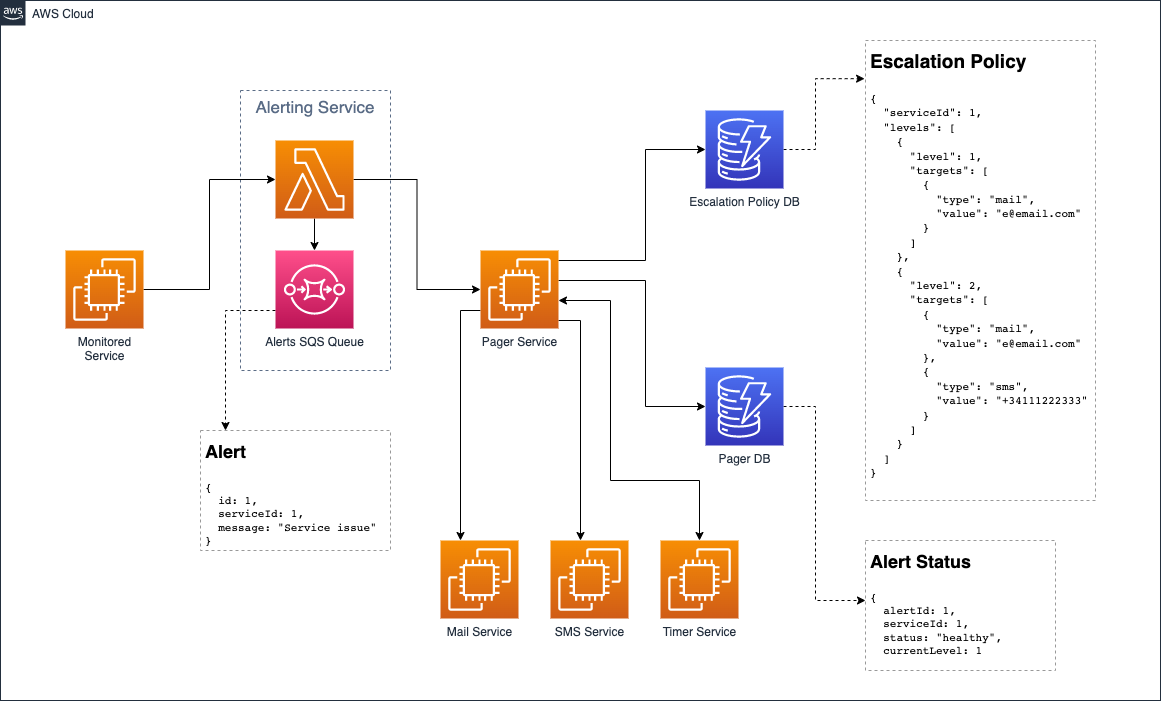

The diagram above was exported from draw.io. Its source (the exported page's mxGraphModel, read from the mxfile embedded in the PNG):
<mxGraphModel dx="2083" dy="1970" grid="1" gridSize="10" guides="1" tooltips="1" connect="1" arrows="1" fold="1" page="1" pageScale="1" pageWidth="1169" pageHeight="827" math="0" shadow="0">
  <root>
    <mxCell id="0" />
    <mxCell id="1" parent="0" />
    <mxCell id="UEzPUAAOIrF-is8g5C7q-154" value="AWS Cloud" style="points=[[0,0],[0.25,0],[0.5,0],[0.75,0],[1,0],[1,0.25],[1,0.5],[1,0.75],[1,1],[0.75,1],[0.5,1],[0.25,1],[0,1],[0,0.75],[0,0.5],[0,0.25]];outlineConnect=0;gradientColor=none;html=1;whiteSpace=wrap;fontSize=12;fontStyle=0;shape=mxgraph.aws4.group;grIcon=mxgraph.aws4.group_aws_cloud_alt;strokeColor=#232F3E;fillColor=none;verticalAlign=top;align=left;spacingLeft=30;fontColor=#232F3E;dashed=0;labelBackgroundColor=#ffffff;container=1;pointerEvents=0;collapsible=0;recursiveResize=0;" parent="1" vertex="1">
      <mxGeometry x="80" y="-780" width="1160" height="700" as="geometry" />
    </mxCell>
    <mxCell id="uREYq_wntUkiFYj5cSV3-17" value="Alerting Service" style="fillColor=none;strokeColor=#5A6C86;dashed=1;verticalAlign=top;fontStyle=0;fontColor=#5A6C86;fontSize=17;" parent="UEzPUAAOIrF-is8g5C7q-154" vertex="1">
      <mxGeometry x="240" y="90" width="150" height="280" as="geometry" />
    </mxCell>
    <mxCell id="uREYq_wntUkiFYj5cSV3-4" style="edgeStyle=orthogonalEdgeStyle;rounded=0;orthogonalLoop=1;jettySize=auto;html=1;entryX=0;entryY=0.5;entryDx=0;entryDy=0;entryPerimeter=0;" parent="UEzPUAAOIrF-is8g5C7q-154" source="uREYq_wntUkiFYj5cSV3-2" target="uREYq_wntUkiFYj5cSV3-16" edge="1">
      <mxGeometry relative="1" as="geometry" />
    </mxCell>
    <mxCell id="uREYq_wntUkiFYj5cSV3-2" value="Monitored&lt;br&gt;Service" style="sketch=0;points=[[0,0,0],[0.25,0,0],[0.5,0,0],[0.75,0,0],[1,0,0],[0,1,0],[0.25,1,0],[0.5,1,0],[0.75,1,0],[1,1,0],[0,0.25,0],[0,0.5,0],[0,0.75,0],[1,0.25,0],[1,0.5,0],[1,0.75,0]];outlineConnect=0;fontColor=#232F3E;gradientColor=#F78E04;gradientDirection=north;fillColor=#D05C17;strokeColor=#ffffff;dashed=0;verticalLabelPosition=bottom;verticalAlign=top;align=center;html=1;fontSize=12;fontStyle=0;aspect=fixed;shape=mxgraph.aws4.resourceIcon;resIcon=mxgraph.aws4.ec2;" parent="UEzPUAAOIrF-is8g5C7q-154" vertex="1">
      <mxGeometry x="65" y="250" width="78" height="78" as="geometry" />
    </mxCell>
    <mxCell id="uREYq_wntUkiFYj5cSV3-6" style="edgeStyle=orthogonalEdgeStyle;rounded=0;orthogonalLoop=1;jettySize=auto;html=1;fontSize=11;dashed=1;" parent="UEzPUAAOIrF-is8g5C7q-154" source="uREYq_wntUkiFYj5cSV3-3" target="uREYq_wntUkiFYj5cSV3-5" edge="1">
      <mxGeometry relative="1" as="geometry">
        <Array as="points">
          <mxPoint x="225" y="310" />
        </Array>
      </mxGeometry>
    </mxCell>
    <mxCell id="uREYq_wntUkiFYj5cSV3-3" value="Alerts SQS Queue" style="sketch=0;points=[[0,0,0],[0.25,0,0],[0.5,0,0],[0.75,0,0],[1,0,0],[0,1,0],[0.25,1,0],[0.5,1,0],[0.75,1,0],[1,1,0],[0,0.25,0],[0,0.5,0],[0,0.75,0],[1,0.25,0],[1,0.5,0],[1,0.75,0]];outlineConnect=0;fontColor=#232F3E;gradientColor=#FF4F8B;gradientDirection=north;fillColor=#BC1356;strokeColor=#ffffff;dashed=0;verticalLabelPosition=bottom;verticalAlign=top;align=center;html=1;fontSize=12;fontStyle=0;aspect=fixed;shape=mxgraph.aws4.resourceIcon;resIcon=mxgraph.aws4.sqs;" parent="UEzPUAAOIrF-is8g5C7q-154" vertex="1">
      <mxGeometry x="275" y="250" width="78" height="78" as="geometry" />
    </mxCell>
    <mxCell id="uREYq_wntUkiFYj5cSV3-5" value="&lt;h1&gt;&lt;font style=&quot;font-size: 18px;&quot;&gt;Alert&lt;/font&gt;&lt;/h1&gt;&lt;pre style=&quot;font-size: 11px;&quot;&gt;{&lt;br/&gt;  id: 1,&lt;br&gt;&amp;nbsp; serviceId: 1,&lt;br&gt;&amp;nbsp; message: &quot;Service issue&quot;&lt;br&gt;&lt;span style=&quot;background-color: initial;&quot;&gt;}&lt;/span&gt;&lt;/pre&gt;" style="text;html=1;strokeColor=#999999;fillColor=none;spacing=5;spacingTop=-20;whiteSpace=wrap;overflow=hidden;rounded=0;dashed=1;" parent="UEzPUAAOIrF-is8g5C7q-154" vertex="1">
      <mxGeometry x="200" y="430" width="190" height="120" as="geometry" />
    </mxCell>
    <mxCell id="uREYq_wntUkiFYj5cSV3-7" style="edgeStyle=orthogonalEdgeStyle;rounded=0;orthogonalLoop=1;jettySize=auto;html=1;fontSize=11;entryX=1;entryY=0.5;entryDx=0;entryDy=0;entryPerimeter=0;startArrow=classic;startFill=1;endArrow=none;endFill=0;" parent="UEzPUAAOIrF-is8g5C7q-154" source="UEzPUAAOIrF-is8g5C7q-148" target="uREYq_wntUkiFYj5cSV3-16" edge="1">
      <mxGeometry relative="1" as="geometry" />
    </mxCell>
    <mxCell id="uREYq_wntUkiFYj5cSV3-10" style="edgeStyle=orthogonalEdgeStyle;rounded=0;orthogonalLoop=1;jettySize=auto;html=1;fontSize=18;" parent="UEzPUAAOIrF-is8g5C7q-154" source="UEzPUAAOIrF-is8g5C7q-148" target="UEzPUAAOIrF-is8g5C7q-149" edge="1">
      <mxGeometry relative="1" as="geometry">
        <Array as="points">
          <mxPoint x="645" y="260" />
          <mxPoint x="645" y="149" />
        </Array>
      </mxGeometry>
    </mxCell>
    <mxCell id="uREYq_wntUkiFYj5cSV3-12" style="edgeStyle=orthogonalEdgeStyle;rounded=0;orthogonalLoop=1;jettySize=auto;html=1;fontSize=18;" parent="UEzPUAAOIrF-is8g5C7q-154" source="UEzPUAAOIrF-is8g5C7q-148" target="uREYq_wntUkiFYj5cSV3-11" edge="1">
      <mxGeometry relative="1" as="geometry">
        <Array as="points">
          <mxPoint x="645" y="280" />
          <mxPoint x="645" y="406" />
        </Array>
      </mxGeometry>
    </mxCell>
    <mxCell id="kMf0MPeSBouDQl2O0-Vw-4" style="edgeStyle=orthogonalEdgeStyle;rounded=0;orthogonalLoop=1;jettySize=auto;html=1;startArrow=classic;startFill=1;" parent="UEzPUAAOIrF-is8g5C7q-154" source="UEzPUAAOIrF-is8g5C7q-148" target="kMf0MPeSBouDQl2O0-Vw-1" edge="1">
      <mxGeometry relative="1" as="geometry">
        <Array as="points">
          <mxPoint x="610" y="300" />
          <mxPoint x="610" y="480" />
          <mxPoint x="699" y="480" />
        </Array>
      </mxGeometry>
    </mxCell>
    <mxCell id="kMf0MPeSBouDQl2O0-Vw-5" style="edgeStyle=orthogonalEdgeStyle;rounded=0;orthogonalLoop=1;jettySize=auto;html=1;" parent="UEzPUAAOIrF-is8g5C7q-154" source="UEzPUAAOIrF-is8g5C7q-148" target="kMf0MPeSBouDQl2O0-Vw-2" edge="1">
      <mxGeometry relative="1" as="geometry">
        <Array as="points">
          <mxPoint x="580" y="320" />
        </Array>
      </mxGeometry>
    </mxCell>
    <mxCell id="kMf0MPeSBouDQl2O0-Vw-6" style="edgeStyle=orthogonalEdgeStyle;rounded=0;orthogonalLoop=1;jettySize=auto;html=1;" parent="UEzPUAAOIrF-is8g5C7q-154" source="UEzPUAAOIrF-is8g5C7q-148" target="kMf0MPeSBouDQl2O0-Vw-3" edge="1">
      <mxGeometry relative="1" as="geometry">
        <Array as="points">
          <mxPoint x="460" y="310" />
        </Array>
      </mxGeometry>
    </mxCell>
    <mxCell id="UEzPUAAOIrF-is8g5C7q-148" value="Pager Service" style="sketch=0;points=[[0,0,0],[0.25,0,0],[0.5,0,0],[0.75,0,0],[1,0,0],[0,1,0],[0.25,1,0],[0.5,1,0],[0.75,1,0],[1,1,0],[0,0.25,0],[0,0.5,0],[0,0.75,0],[1,0.25,0],[1,0.5,0],[1,0.75,0]];outlineConnect=0;fontColor=#232F3E;gradientColor=#F78E04;gradientDirection=north;fillColor=#D05C17;strokeColor=#ffffff;dashed=0;verticalLabelPosition=bottom;verticalAlign=top;align=center;html=1;fontSize=12;fontStyle=0;aspect=fixed;shape=mxgraph.aws4.resourceIcon;resIcon=mxgraph.aws4.ec2;" parent="UEzPUAAOIrF-is8g5C7q-154" vertex="1">
      <mxGeometry x="480" y="250" width="78" height="78" as="geometry" />
    </mxCell>
    <mxCell id="uREYq_wntUkiFYj5cSV3-9" style="edgeStyle=orthogonalEdgeStyle;rounded=0;orthogonalLoop=1;jettySize=auto;html=1;entryX=-0.004;entryY=0.083;entryDx=0;entryDy=0;entryPerimeter=0;fontSize=18;dashed=1;" parent="UEzPUAAOIrF-is8g5C7q-154" source="UEzPUAAOIrF-is8g5C7q-149" target="uREYq_wntUkiFYj5cSV3-8" edge="1">
      <mxGeometry relative="1" as="geometry">
        <Array as="points">
          <mxPoint x="815" y="149" />
          <mxPoint x="815" y="78" />
        </Array>
      </mxGeometry>
    </mxCell>
    <mxCell id="UEzPUAAOIrF-is8g5C7q-149" value="Escalation Policy DB" style="outlineConnect=0;fontColor=#232F3E;gradientColor=#4D72F3;gradientDirection=north;fillColor=#3334B9;strokeColor=#ffffff;dashed=0;verticalLabelPosition=bottom;verticalAlign=top;align=center;html=1;fontSize=12;fontStyle=0;aspect=fixed;shape=mxgraph.aws4.resourceIcon;resIcon=mxgraph.aws4.dynamodb;labelBackgroundColor=#ffffff;" parent="UEzPUAAOIrF-is8g5C7q-154" vertex="1">
      <mxGeometry x="705" y="110" width="78" height="78" as="geometry" />
    </mxCell>
    <mxCell id="uREYq_wntUkiFYj5cSV3-8" value="&lt;h1&gt;&lt;font style=&quot;font-size: 19px;&quot;&gt;Escalation Policy&lt;/font&gt;&lt;/h1&gt;&lt;pre style=&quot;&quot;&gt;&lt;span style=&quot;font-size: 11px;&quot;&gt;{&lt;br&gt;  &quot;serviceId&quot;: 1,&lt;br&gt;  &quot;levels&quot;: [&lt;br&gt;    {&lt;br&gt;      &quot;level&quot;: 1,&lt;br&gt;      &quot;targets&quot;: [&lt;br&gt;        {&lt;br&gt;          &quot;type&quot;: &quot;mail&quot;,&lt;br&gt;          &quot;value&quot;: &quot;e@email.com&quot;&lt;br&gt;        }&lt;br&gt;      ]&lt;br&gt;    },&lt;br&gt;    {&lt;br&gt;      &quot;level&quot;: 2,&lt;br&gt;      &quot;targets&quot;: [&lt;br&gt;        {&lt;br&gt;          &quot;type&quot;: &quot;mail&quot;,&lt;br&gt;          &quot;value&quot;: &quot;e@email.com&quot;&lt;br&gt;        },&lt;br&gt;        {&lt;br&gt;          &quot;type&quot;: &quot;sms&quot;,&lt;br&gt;          &quot;value&quot;: &quot;+34111222333&quot;&lt;br&gt;        }&lt;br&gt;      ]&lt;br&gt;    }&lt;br&gt;  ]&lt;br&gt;}&lt;br&gt;&lt;/span&gt;&lt;/pre&gt;&lt;div&gt;&lt;br&gt;&lt;/div&gt;" style="text;html=1;strokeColor=#999999;fillColor=none;spacing=5;spacingTop=-20;whiteSpace=wrap;overflow=hidden;rounded=0;dashed=1;" parent="UEzPUAAOIrF-is8g5C7q-154" vertex="1">
      <mxGeometry x="865" y="40" width="230" height="460" as="geometry" />
    </mxCell>
    <mxCell id="uREYq_wntUkiFYj5cSV3-15" style="edgeStyle=orthogonalEdgeStyle;rounded=0;orthogonalLoop=1;jettySize=auto;html=1;fontSize=18;dashed=1;" parent="UEzPUAAOIrF-is8g5C7q-154" source="uREYq_wntUkiFYj5cSV3-11" target="uREYq_wntUkiFYj5cSV3-14" edge="1">
      <mxGeometry relative="1" as="geometry">
        <Array as="points">
          <mxPoint x="815" y="406" />
          <mxPoint x="815" y="600" />
        </Array>
      </mxGeometry>
    </mxCell>
    <mxCell id="uREYq_wntUkiFYj5cSV3-11" value="Pager DB" style="outlineConnect=0;fontColor=#232F3E;gradientColor=#4D72F3;gradientDirection=north;fillColor=#3334B9;strokeColor=#ffffff;dashed=0;verticalLabelPosition=bottom;verticalAlign=top;align=center;html=1;fontSize=12;fontStyle=0;aspect=fixed;shape=mxgraph.aws4.resourceIcon;resIcon=mxgraph.aws4.dynamodb;labelBackgroundColor=#ffffff;" parent="UEzPUAAOIrF-is8g5C7q-154" vertex="1">
      <mxGeometry x="705" y="367" width="78" height="78" as="geometry" />
    </mxCell>
    <mxCell id="uREYq_wntUkiFYj5cSV3-14" value="&lt;h1&gt;&lt;font style=&quot;font-size: 18px;&quot;&gt;Alert Status&lt;/font&gt;&lt;/h1&gt;&lt;pre style=&quot;font-size: 11px;&quot;&gt;{&lt;br&gt;  alertId: 1,&lt;br&gt;&amp;nbsp; serviceId: 1,&lt;br&gt;  status: &quot;healthy&quot;,&lt;br&gt;  currentLevel: 1&lt;/pre&gt;&lt;pre style=&quot;font-size: 11px;&quot;&gt;&lt;span style=&quot;background-color: initial;&quot;&gt;}&lt;/span&gt;&lt;/pre&gt;" style="text;html=1;strokeColor=#999999;fillColor=none;spacing=5;spacingTop=-20;whiteSpace=wrap;overflow=hidden;rounded=0;dashed=1;" parent="UEzPUAAOIrF-is8g5C7q-154" vertex="1">
      <mxGeometry x="865" y="540" width="190" height="130" as="geometry" />
    </mxCell>
    <mxCell id="uREYq_wntUkiFYj5cSV3-18" style="edgeStyle=orthogonalEdgeStyle;rounded=0;orthogonalLoop=1;jettySize=auto;html=1;entryX=0.5;entryY=0;entryDx=0;entryDy=0;entryPerimeter=0;fontSize=17;" parent="UEzPUAAOIrF-is8g5C7q-154" source="uREYq_wntUkiFYj5cSV3-16" target="uREYq_wntUkiFYj5cSV3-3" edge="1">
      <mxGeometry relative="1" as="geometry" />
    </mxCell>
    <mxCell id="uREYq_wntUkiFYj5cSV3-16" value="" style="sketch=0;points=[[0,0,0],[0.25,0,0],[0.5,0,0],[0.75,0,0],[1,0,0],[0,1,0],[0.25,1,0],[0.5,1,0],[0.75,1,0],[1,1,0],[0,0.25,0],[0,0.5,0],[0,0.75,0],[1,0.25,0],[1,0.5,0],[1,0.75,0]];outlineConnect=0;fontColor=#232F3E;gradientColor=#F78E04;gradientDirection=north;fillColor=#D05C17;strokeColor=#ffffff;dashed=0;verticalLabelPosition=bottom;verticalAlign=top;align=center;html=1;fontSize=12;fontStyle=0;aspect=fixed;shape=mxgraph.aws4.resourceIcon;resIcon=mxgraph.aws4.lambda;" parent="UEzPUAAOIrF-is8g5C7q-154" vertex="1">
      <mxGeometry x="275" y="140" width="78" height="78" as="geometry" />
    </mxCell>
    <mxCell id="kMf0MPeSBouDQl2O0-Vw-1" value="Timer Service" style="sketch=0;points=[[0,0,0],[0.25,0,0],[0.5,0,0],[0.75,0,0],[1,0,0],[0,1,0],[0.25,1,0],[0.5,1,0],[0.75,1,0],[1,1,0],[0,0.25,0],[0,0.5,0],[0,0.75,0],[1,0.25,0],[1,0.5,0],[1,0.75,0]];outlineConnect=0;fontColor=#232F3E;gradientColor=#F78E04;gradientDirection=north;fillColor=#D05C17;strokeColor=#ffffff;dashed=0;verticalLabelPosition=bottom;verticalAlign=top;align=center;html=1;fontSize=12;fontStyle=0;aspect=fixed;shape=mxgraph.aws4.resourceIcon;resIcon=mxgraph.aws4.ec2;" parent="UEzPUAAOIrF-is8g5C7q-154" vertex="1">
      <mxGeometry x="660" y="540" width="78" height="78" as="geometry" />
    </mxCell>
    <mxCell id="kMf0MPeSBouDQl2O0-Vw-2" value="SMS Service" style="sketch=0;points=[[0,0,0],[0.25,0,0],[0.5,0,0],[0.75,0,0],[1,0,0],[0,1,0],[0.25,1,0],[0.5,1,0],[0.75,1,0],[1,1,0],[0,0.25,0],[0,0.5,0],[0,0.75,0],[1,0.25,0],[1,0.5,0],[1,0.75,0]];outlineConnect=0;fontColor=#232F3E;gradientColor=#F78E04;gradientDirection=north;fillColor=#D05C17;strokeColor=#ffffff;dashed=0;verticalLabelPosition=bottom;verticalAlign=top;align=center;html=1;fontSize=12;fontStyle=0;aspect=fixed;shape=mxgraph.aws4.resourceIcon;resIcon=mxgraph.aws4.ec2;" parent="UEzPUAAOIrF-is8g5C7q-154" vertex="1">
      <mxGeometry x="550" y="540" width="78" height="78" as="geometry" />
    </mxCell>
    <mxCell id="kMf0MPeSBouDQl2O0-Vw-3" value="Mail Service" style="sketch=0;points=[[0,0,0],[0.25,0,0],[0.5,0,0],[0.75,0,0],[1,0,0],[0,1,0],[0.25,1,0],[0.5,1,0],[0.75,1,0],[1,1,0],[0,0.25,0],[0,0.5,0],[0,0.75,0],[1,0.25,0],[1,0.5,0],[1,0.75,0]];outlineConnect=0;fontColor=#232F3E;gradientColor=#F78E04;gradientDirection=north;fillColor=#D05C17;strokeColor=#ffffff;dashed=0;verticalLabelPosition=bottom;verticalAlign=top;align=center;html=1;fontSize=12;fontStyle=0;aspect=fixed;shape=mxgraph.aws4.resourceIcon;resIcon=mxgraph.aws4.ec2;" parent="UEzPUAAOIrF-is8g5C7q-154" vertex="1">
      <mxGeometry x="440" y="540" width="78" height="78" as="geometry" />
    </mxCell>
  </root>
</mxGraphModel>